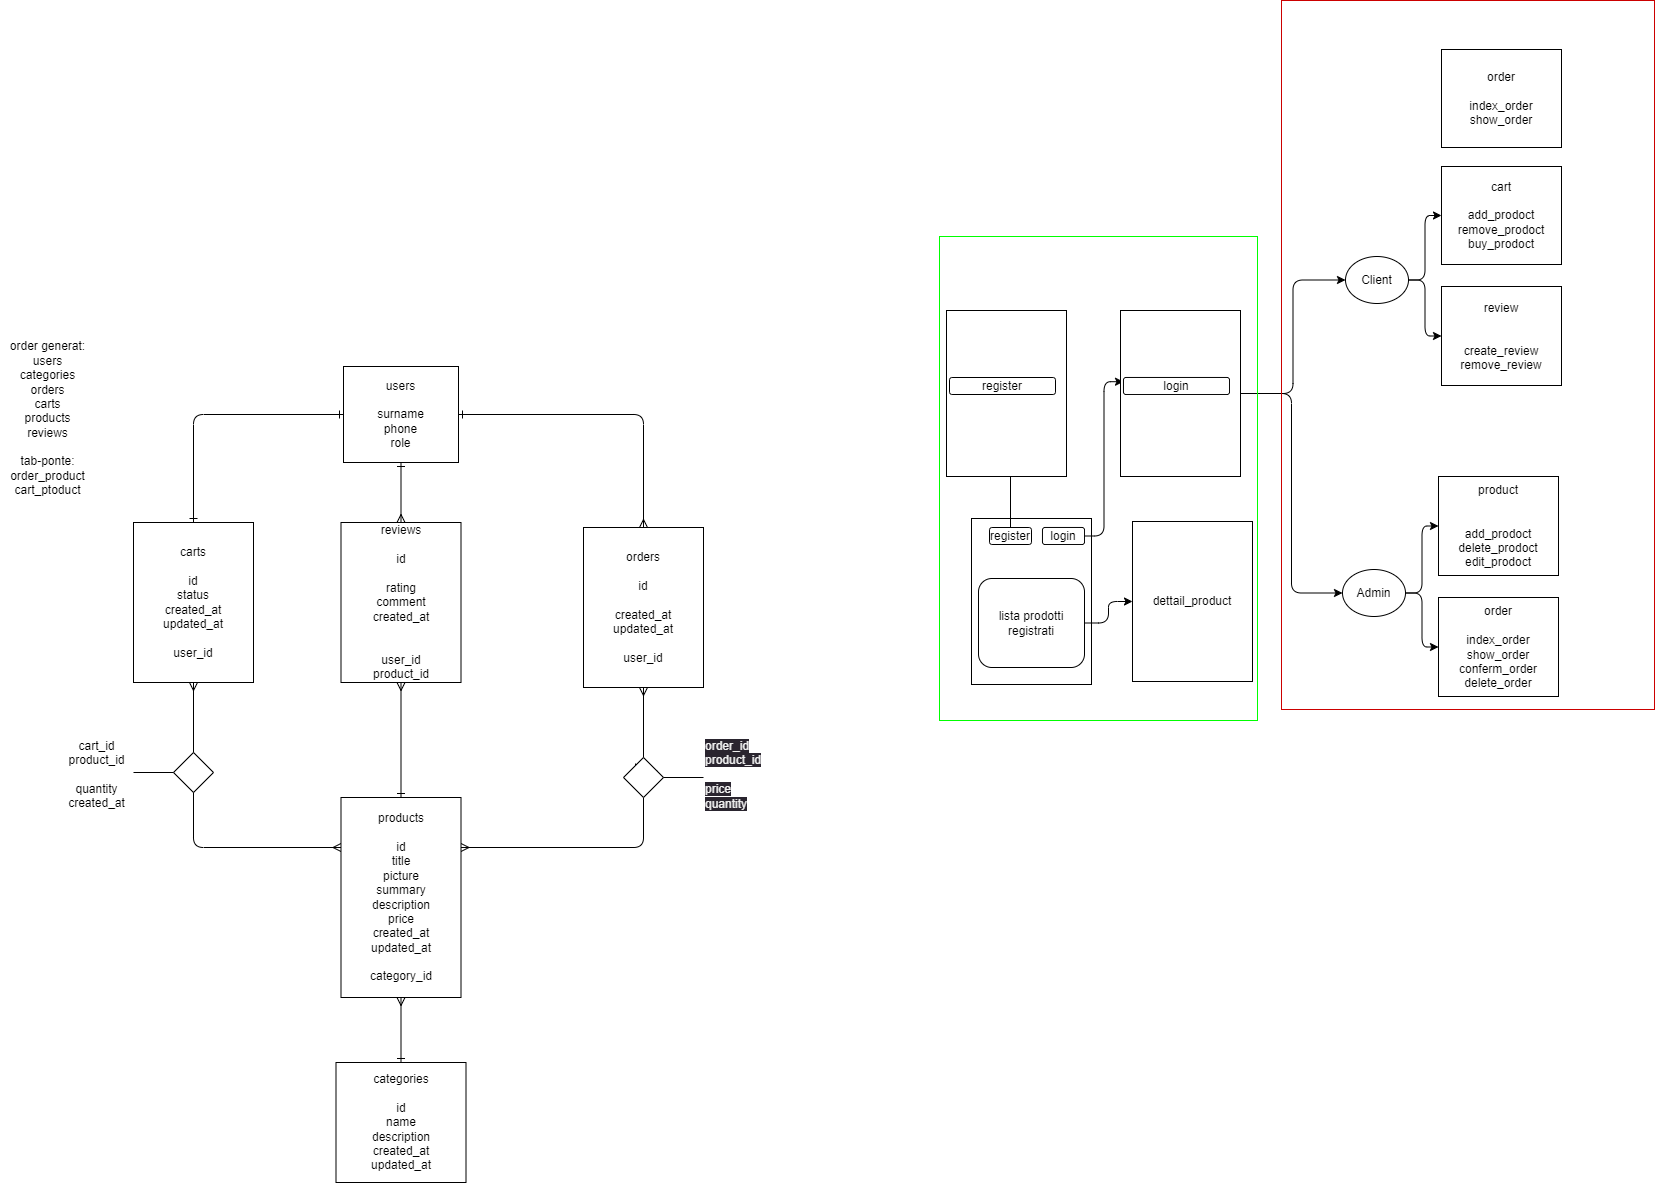

The diagram above was exported from draw.io. Its source (the exported page's mxGraphModel, read from the mxfile embedded in the PNG):
<mxGraphModel dx="2173" dy="1192" grid="0" gridSize="10" guides="1" tooltips="1" connect="1" arrows="1" fold="1" page="0" pageScale="1" pageWidth="850" pageHeight="1100" math="0" shadow="0">
  <root>
    <mxCell id="0" />
    <mxCell id="1" parent="0" />
    <mxCell id="9" style="edgeStyle=orthogonalEdgeStyle;html=1;entryX=0.5;entryY=0;entryDx=0;entryDy=0;exitX=0;exitY=0.5;exitDx=0;exitDy=0;strokeColor=none;" parent="1" source="6" target="7" edge="1">
      <mxGeometry relative="1" as="geometry" />
    </mxCell>
    <mxCell id="10" style="edgeStyle=orthogonalEdgeStyle;html=1;endArrow=ERone;endFill=0;startArrow=ERone;startFill=0;" parent="1" source="6" edge="1">
      <mxGeometry relative="1" as="geometry">
        <mxPoint x="170" y="210" as="targetPoint" />
      </mxGeometry>
    </mxCell>
    <mxCell id="12" style="edgeStyle=orthogonalEdgeStyle;html=1;endArrow=ERmany;endFill=0;startArrow=ERone;startFill=0;" parent="1" source="6" target="11" edge="1">
      <mxGeometry relative="1" as="geometry" />
    </mxCell>
    <mxCell id="243" style="edgeStyle=orthogonalEdgeStyle;html=1;entryX=0.5;entryY=0;entryDx=0;entryDy=0;endArrow=ERmany;endFill=0;startArrow=ERone;startFill=0;" parent="1" source="6" target="238" edge="1">
      <mxGeometry relative="1" as="geometry" />
    </mxCell>
    <mxCell id="6" value="users&lt;br&gt;&lt;br&gt;surname&lt;br&gt;phone&lt;br&gt;role" style="rounded=0;whiteSpace=wrap;html=1;" parent="1" vertex="1">
      <mxGeometry x="320" y="54" width="115" height="96" as="geometry" />
    </mxCell>
    <mxCell id="16" style="edgeStyle=orthogonalEdgeStyle;html=1;exitX=0.5;exitY=1;exitDx=0;exitDy=0;entryX=0;entryY=0.25;entryDx=0;entryDy=0;startArrow=ERmany;startFill=0;endArrow=ERmany;endFill=0;" parent="1" source="7" target="14" edge="1">
      <mxGeometry relative="1" as="geometry" />
    </mxCell>
    <mxCell id="7" value="carts&lt;br&gt;&lt;br&gt;id&lt;br&gt;status&lt;br&gt;created_at&lt;br&gt;updated_at&lt;br&gt;&lt;br&gt;user_id" style="rounded=0;whiteSpace=wrap;html=1;" parent="1" vertex="1">
      <mxGeometry x="110" y="210" width="120" height="160" as="geometry" />
    </mxCell>
    <mxCell id="23" style="edgeStyle=orthogonalEdgeStyle;html=1;exitX=0.5;exitY=1;exitDx=0;exitDy=0;entryX=1;entryY=0.25;entryDx=0;entryDy=0;startArrow=none;endArrow=ERmany;endFill=0;" parent="1" source="22" target="14" edge="1">
      <mxGeometry relative="1" as="geometry" />
    </mxCell>
    <mxCell id="11" value="orders&lt;br&gt;&lt;br&gt;id&lt;br&gt;&lt;br&gt;created_at&lt;br&gt;updated_at&lt;br&gt;&lt;br&gt;user_id" style="rounded=0;whiteSpace=wrap;html=1;" parent="1" vertex="1">
      <mxGeometry x="560" y="215" width="120" height="160" as="geometry" />
    </mxCell>
    <mxCell id="241" style="edgeStyle=orthogonalEdgeStyle;html=1;entryX=0.5;entryY=0;entryDx=0;entryDy=0;startArrow=ERmany;startFill=0;endArrow=ERone;endFill=0;" parent="1" source="14" target="240" edge="1">
      <mxGeometry relative="1" as="geometry" />
    </mxCell>
    <mxCell id="14" value="products&lt;br&gt;&lt;br&gt;id&lt;br&gt;title&lt;br&gt;picture&lt;br&gt;summary&lt;br&gt;description&lt;br&gt;price&lt;br&gt;created_at&lt;br&gt;updated_at&lt;br&gt;&lt;br&gt;category_id" style="rounded=0;whiteSpace=wrap;html=1;" parent="1" vertex="1">
      <mxGeometry x="317.5" y="485" width="120" height="200" as="geometry" />
    </mxCell>
    <mxCell id="15" value="" style="rhombus;whiteSpace=wrap;html=1;" parent="1" vertex="1">
      <mxGeometry x="150" y="440" width="40" height="40" as="geometry" />
    </mxCell>
    <mxCell id="18" value="" style="endArrow=none;html=1;" parent="1" edge="1">
      <mxGeometry width="50" height="50" relative="1" as="geometry">
        <mxPoint x="110" y="460" as="sourcePoint" />
        <mxPoint x="150" y="460" as="targetPoint" />
      </mxGeometry>
    </mxCell>
    <mxCell id="19" value="cart_id&lt;br&gt;product_id&lt;br&gt;&lt;br&gt;quantity&lt;br&gt;created_at" style="text;html=1;align=center;verticalAlign=middle;resizable=0;points=[];autosize=1;strokeColor=none;fillColor=none;" parent="1" vertex="1">
      <mxGeometry x="35" y="420" width="75" height="84" as="geometry" />
    </mxCell>
    <mxCell id="24" value="" style="edgeStyle=orthogonalEdgeStyle;html=1;exitX=0.5;exitY=1;exitDx=0;exitDy=0;entryX=1;entryY=0.25;entryDx=0;entryDy=0;endArrow=none;startArrow=ERmany;startFill=0;" parent="1" source="11" target="22" edge="1">
      <mxGeometry relative="1" as="geometry">
        <mxPoint x="620" y="375" as="sourcePoint" />
        <mxPoint x="540" y="527.5" as="targetPoint" />
        <Array as="points">
          <mxPoint x="620" y="468" />
        </Array>
      </mxGeometry>
    </mxCell>
    <mxCell id="25" style="edgeStyle=orthogonalEdgeStyle;html=1;exitX=0;exitY=0;exitDx=0;exitDy=0;" parent="1" source="22" edge="1">
      <mxGeometry relative="1" as="geometry">
        <mxPoint x="620" y="455" as="targetPoint" />
      </mxGeometry>
    </mxCell>
    <mxCell id="22" value="" style="rhombus;whiteSpace=wrap;html=1;" parent="1" vertex="1">
      <mxGeometry x="600" y="445" width="40" height="40" as="geometry" />
    </mxCell>
    <mxCell id="27" value="" style="endArrow=none;html=1;" parent="1" edge="1">
      <mxGeometry width="50" height="50" relative="1" as="geometry">
        <mxPoint x="640" y="465" as="sourcePoint" />
        <mxPoint x="680" y="465" as="targetPoint" />
      </mxGeometry>
    </mxCell>
    <mxCell id="28" value="&lt;span style=&quot;color: rgb(240, 240, 240); font-family: Helvetica; font-size: 12px; font-style: normal; font-variant-ligatures: normal; font-variant-caps: normal; font-weight: 400; letter-spacing: normal; orphans: 2; text-align: center; text-indent: 0px; text-transform: none; widows: 2; word-spacing: 0px; -webkit-text-stroke-width: 0px; background-color: rgb(42, 37, 47); text-decoration-thickness: initial; text-decoration-style: initial; text-decoration-color: initial; float: none; display: inline !important;&quot;&gt;order_id&lt;/span&gt;&lt;br style=&quot;border-color: rgb(0, 0, 0); color: rgb(240, 240, 240); font-family: Helvetica; font-size: 12px; font-style: normal; font-variant-ligatures: normal; font-variant-caps: normal; font-weight: 400; letter-spacing: normal; orphans: 2; text-align: center; text-indent: 0px; text-transform: none; widows: 2; word-spacing: 0px; -webkit-text-stroke-width: 0px; background-color: rgb(42, 37, 47); text-decoration-thickness: initial; text-decoration-style: initial; text-decoration-color: initial;&quot;&gt;&lt;span style=&quot;color: rgb(240, 240, 240); font-family: Helvetica; font-size: 12px; font-style: normal; font-variant-ligatures: normal; font-variant-caps: normal; font-weight: 400; letter-spacing: normal; orphans: 2; text-align: center; text-indent: 0px; text-transform: none; widows: 2; word-spacing: 0px; -webkit-text-stroke-width: 0px; background-color: rgb(42, 37, 47); text-decoration-thickness: initial; text-decoration-style: initial; text-decoration-color: initial; float: none; display: inline !important;&quot;&gt;product_id&lt;/span&gt;&lt;br style=&quot;border-color: rgb(0, 0, 0); color: rgb(240, 240, 240); font-family: Helvetica; font-size: 12px; font-style: normal; font-variant-ligatures: normal; font-variant-caps: normal; font-weight: 400; letter-spacing: normal; orphans: 2; text-align: center; text-indent: 0px; text-transform: none; widows: 2; word-spacing: 0px; -webkit-text-stroke-width: 0px; background-color: rgb(42, 37, 47); text-decoration-thickness: initial; text-decoration-style: initial; text-decoration-color: initial;&quot;&gt;&lt;br style=&quot;border-color: rgb(0, 0, 0); color: rgb(240, 240, 240); font-family: Helvetica; font-size: 12px; font-style: normal; font-variant-ligatures: normal; font-variant-caps: normal; font-weight: 400; letter-spacing: normal; orphans: 2; text-align: center; text-indent: 0px; text-transform: none; widows: 2; word-spacing: 0px; -webkit-text-stroke-width: 0px; background-color: rgb(42, 37, 47); text-decoration-thickness: initial; text-decoration-style: initial; text-decoration-color: initial;&quot;&gt;&lt;span style=&quot;color: rgb(240, 240, 240); font-family: Helvetica; font-size: 12px; font-style: normal; font-variant-ligatures: normal; font-variant-caps: normal; font-weight: 400; letter-spacing: normal; orphans: 2; text-align: center; text-indent: 0px; text-transform: none; widows: 2; word-spacing: 0px; -webkit-text-stroke-width: 0px; background-color: rgb(42, 37, 47); text-decoration-thickness: initial; text-decoration-style: initial; text-decoration-color: initial; float: none; display: inline !important;&quot;&gt;price&lt;/span&gt;&lt;br style=&quot;border-color: rgb(0, 0, 0); color: rgb(240, 240, 240); font-family: Helvetica; font-size: 12px; font-style: normal; font-variant-ligatures: normal; font-variant-caps: normal; font-weight: 400; letter-spacing: normal; orphans: 2; text-align: center; text-indent: 0px; text-transform: none; widows: 2; word-spacing: 0px; -webkit-text-stroke-width: 0px; background-color: rgb(42, 37, 47); text-decoration-thickness: initial; text-decoration-style: initial; text-decoration-color: initial;&quot;&gt;&lt;span style=&quot;color: rgb(240, 240, 240); font-family: Helvetica; font-size: 12px; font-style: normal; font-variant-ligatures: normal; font-variant-caps: normal; font-weight: 400; letter-spacing: normal; orphans: 2; text-align: center; text-indent: 0px; text-transform: none; widows: 2; word-spacing: 0px; -webkit-text-stroke-width: 0px; background-color: rgb(42, 37, 47); text-decoration-thickness: initial; text-decoration-style: initial; text-decoration-color: initial; float: none; display: inline !important;&quot;&gt;quantity&lt;/span&gt;" style="text;whiteSpace=wrap;html=1;" parent="1" vertex="1">
      <mxGeometry x="680" y="420" width="90" height="110" as="geometry" />
    </mxCell>
    <mxCell id="239" style="edgeStyle=orthogonalEdgeStyle;html=1;entryX=0.5;entryY=0;entryDx=0;entryDy=0;startArrow=ERmany;startFill=0;endArrow=ERone;endFill=0;" parent="1" source="238" target="14" edge="1">
      <mxGeometry relative="1" as="geometry" />
    </mxCell>
    <mxCell id="238" value="reviews&lt;br&gt;&lt;br&gt;id&lt;br&gt;&lt;br&gt;rating&lt;br&gt;comment&lt;br&gt;created_at&lt;br&gt;&lt;br&gt;&lt;br&gt;user_id&lt;br&gt;product_id" style="rounded=0;whiteSpace=wrap;html=1;" parent="1" vertex="1">
      <mxGeometry x="317.5" y="210" width="120" height="160" as="geometry" />
    </mxCell>
    <mxCell id="240" value="categories&lt;br&gt;&lt;br&gt;id&lt;br&gt;name&lt;br&gt;description&lt;br&gt;created_at&lt;br&gt;updated_at" style="rounded=0;whiteSpace=wrap;html=1;" parent="1" vertex="1">
      <mxGeometry x="312.5" y="750" width="130" height="120" as="geometry" />
    </mxCell>
    <mxCell id="244" value="order generat:&lt;br&gt;users&lt;br&gt;categories&lt;br&gt;orders&lt;br&gt;carts&lt;br&gt;products&lt;br&gt;reviews&lt;br&gt;&lt;br&gt;tab-ponte:&lt;br&gt;order_product&lt;br&gt;cart_ptoduct" style="text;html=1;align=center;verticalAlign=middle;resizable=0;points=[];autosize=1;strokeColor=none;fillColor=none;" parent="1" vertex="1">
      <mxGeometry x="-23" y="21" width="93" height="170" as="geometry" />
    </mxCell>
    <mxCell id="245" value="" style="rounded=0;whiteSpace=wrap;html=1;" parent="1" vertex="1">
      <mxGeometry x="948" y="206" width="120" height="166" as="geometry" />
    </mxCell>
    <mxCell id="280" style="edgeStyle=orthogonalEdgeStyle;html=1;entryX=0;entryY=0.25;entryDx=0;entryDy=0;" parent="1" source="246" target="249" edge="1">
      <mxGeometry relative="1" as="geometry" />
    </mxCell>
    <mxCell id="246" value="login" style="rounded=1;whiteSpace=wrap;html=1;" parent="1" vertex="1">
      <mxGeometry x="1019" y="215" width="42" height="17" as="geometry" />
    </mxCell>
    <mxCell id="275" style="edgeStyle=orthogonalEdgeStyle;html=1;exitX=1;exitY=0.5;exitDx=0;exitDy=0;" parent="1" source="247" target="274" edge="1">
      <mxGeometry relative="1" as="geometry" />
    </mxCell>
    <mxCell id="247" value="lista prodotti&lt;br&gt;registrati" style="rounded=1;whiteSpace=wrap;html=1;" parent="1" vertex="1">
      <mxGeometry x="955" y="266" width="106" height="89" as="geometry" />
    </mxCell>
    <mxCell id="263" style="edgeStyle=orthogonalEdgeStyle;html=1;entryX=0;entryY=0.5;entryDx=0;entryDy=0;" parent="1" source="248" target="260" edge="1">
      <mxGeometry relative="1" as="geometry" />
    </mxCell>
    <mxCell id="269" style="edgeStyle=orthogonalEdgeStyle;html=1;entryX=0;entryY=0.5;entryDx=0;entryDy=0;" parent="1" source="248" target="268" edge="1">
      <mxGeometry relative="1" as="geometry" />
    </mxCell>
    <mxCell id="248" value="" style="rounded=0;whiteSpace=wrap;html=1;" parent="1" vertex="1">
      <mxGeometry x="1097" y="-2" width="120" height="166" as="geometry" />
    </mxCell>
    <mxCell id="249" value="login" style="rounded=1;whiteSpace=wrap;html=1;" parent="1" vertex="1">
      <mxGeometry x="1100" y="65" width="106" height="17" as="geometry" />
    </mxCell>
    <mxCell id="252" value="cart&lt;br&gt;&lt;br&gt;add_prodoct&lt;br&gt;remove_prodoct&lt;br&gt;buy_prodoct" style="rounded=0;whiteSpace=wrap;html=1;" parent="1" vertex="1">
      <mxGeometry x="1418" y="-146" width="120" height="98" as="geometry" />
    </mxCell>
    <mxCell id="258" value="product&lt;br&gt;&lt;br&gt;&lt;br&gt;add_prodoct&lt;br&gt;delete_prodoct&lt;br&gt;edit_prodoct" style="rounded=0;whiteSpace=wrap;html=1;" parent="1" vertex="1">
      <mxGeometry x="1415" y="164" width="120" height="99" as="geometry" />
    </mxCell>
    <mxCell id="259" value="order&lt;br&gt;&lt;br&gt;index_order&lt;br&gt;show_order&lt;br&gt;conferm_order&lt;br&gt;delete_order" style="rounded=0;whiteSpace=wrap;html=1;" parent="1" vertex="1">
      <mxGeometry x="1415" y="285" width="120" height="99" as="geometry" />
    </mxCell>
    <mxCell id="261" style="edgeStyle=orthogonalEdgeStyle;html=1;" parent="1" source="260" target="258" edge="1">
      <mxGeometry relative="1" as="geometry" />
    </mxCell>
    <mxCell id="262" style="edgeStyle=orthogonalEdgeStyle;html=1;entryX=0;entryY=0.5;entryDx=0;entryDy=0;" parent="1" source="260" target="259" edge="1">
      <mxGeometry relative="1" as="geometry" />
    </mxCell>
    <mxCell id="260" value="Admin" style="ellipse;whiteSpace=wrap;html=1;" parent="1" vertex="1">
      <mxGeometry x="1319" y="257" width="63" height="47" as="geometry" />
    </mxCell>
    <mxCell id="265" value="review&lt;br&gt;&lt;br&gt;&lt;br&gt;create_review&lt;br&gt;remove_review" style="rounded=0;whiteSpace=wrap;html=1;" parent="1" vertex="1">
      <mxGeometry x="1418" y="-26" width="120" height="99" as="geometry" />
    </mxCell>
    <mxCell id="267" style="edgeStyle=orthogonalEdgeStyle;html=1;entryX=0;entryY=0.5;entryDx=0;entryDy=0;" parent="1" source="268" target="265" edge="1">
      <mxGeometry relative="1" as="geometry" />
    </mxCell>
    <mxCell id="270" style="edgeStyle=orthogonalEdgeStyle;html=1;exitX=1;exitY=0.5;exitDx=0;exitDy=0;entryX=0;entryY=0.5;entryDx=0;entryDy=0;" parent="1" source="268" target="252" edge="1">
      <mxGeometry relative="1" as="geometry" />
    </mxCell>
    <mxCell id="268" value="Client" style="ellipse;whiteSpace=wrap;html=1;" parent="1" vertex="1">
      <mxGeometry x="1322" y="-56" width="63" height="47" as="geometry" />
    </mxCell>
    <mxCell id="271" value="" style="rounded=0;whiteSpace=wrap;html=1;fillColor=none;strokeColor=#00FF00;" parent="1" vertex="1">
      <mxGeometry x="916" y="-76" width="318" height="484" as="geometry" />
    </mxCell>
    <mxCell id="272" value="" style="rounded=0;whiteSpace=wrap;html=1;fillColor=none;strokeColor=#CC0000;" parent="1" vertex="1">
      <mxGeometry x="1258" y="-312" width="373" height="709" as="geometry" />
    </mxCell>
    <mxCell id="274" value="dettail_product" style="rounded=0;whiteSpace=wrap;html=1;" parent="1" vertex="1">
      <mxGeometry x="1109" y="209" width="120" height="160" as="geometry" />
    </mxCell>
    <mxCell id="276" value="order&lt;br&gt;&lt;br&gt;index_order&lt;br&gt;show_order" style="rounded=0;whiteSpace=wrap;html=1;" parent="1" vertex="1">
      <mxGeometry x="1418" y="-263" width="120" height="98" as="geometry" />
    </mxCell>
    <mxCell id="283" style="edgeStyle=orthogonalEdgeStyle;html=1;entryX=0.5;entryY=1;entryDx=0;entryDy=0;" parent="1" source="279" target="282" edge="1">
      <mxGeometry relative="1" as="geometry" />
    </mxCell>
    <mxCell id="279" value="register" style="rounded=1;whiteSpace=wrap;html=1;" parent="1" vertex="1">
      <mxGeometry x="966" y="215" width="42" height="17" as="geometry" />
    </mxCell>
    <mxCell id="281" value="" style="rounded=0;whiteSpace=wrap;html=1;" parent="1" vertex="1">
      <mxGeometry x="923" y="-2" width="120" height="166" as="geometry" />
    </mxCell>
    <mxCell id="282" value="register" style="rounded=1;whiteSpace=wrap;html=1;" parent="1" vertex="1">
      <mxGeometry x="926" y="65" width="106" height="17" as="geometry" />
    </mxCell>
  </root>
</mxGraphModel>